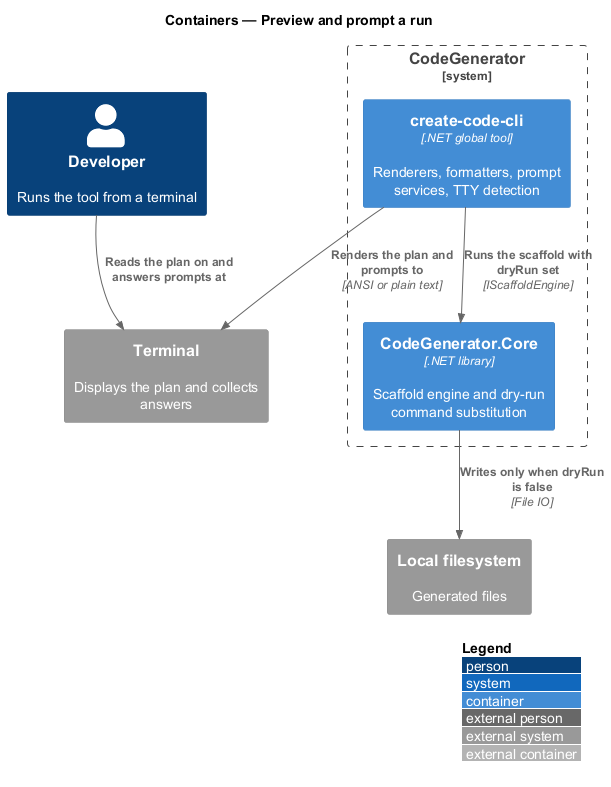

The diagram above was rendered by PlantUML. Its source (embedded in the PNG):
@startuml
!include <C4/C4_Container>
LAYOUT_WITH_LEGEND()
title Containers — Preview and prompt a run

Person(dev, "Developer", "Runs the tool from a terminal")
System_Boundary(codegen, "CodeGenerator") {
  Container(cli, "create-code-cli", ".NET global tool", "Renderers, formatters, prompt services, TTY detection")
  Container(core, "CodeGenerator.Core", ".NET library", "Scaffold engine and dry-run command substitution")
}
System_Ext(console, "Terminal", "Displays the plan and collects answers")
System_Ext(fs, "Local filesystem", "Generated files")

Rel(dev, console, "Reads the plan on and answers prompts at")
Rel(cli, console, "Renders the plan and prompts to", "ANSI or plain text")
Rel(cli, core, "Runs the scaffold with dryRun set", "IScaffoldEngine")
Rel(core, fs, "Writes only when dryRun is false", "File IO")
@enduml